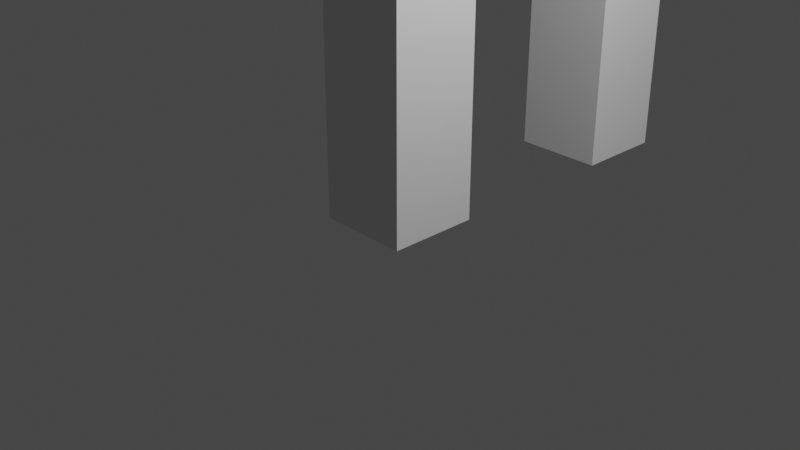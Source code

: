 # Source: Simple_Stone_Henge.blend  (saved by Blender 2.91.10; exported with 4.5.12 LTS)
import bpy
from mathutils import Matrix  # noqa: F401  (used for matrix-valued properties, if any)

bpy.ops.wm.read_factory_settings(use_empty=True)
scene = bpy.context.scene
scene.name = 'Scene'

# ---- collections
col_collection = bpy.data.collections.new('Collection'); scene.collection.children.link(col_collection)

# ---- world
world_world = bpy.data.worlds.new('World'); scene.world = world_world
world_world.use_nodes = True; world_world.node_tree.nodes.clear()
_N = world_world.node_tree.nodes; _L = world_world.node_tree.links
n0 = _N.new('ShaderNodeOutputWorld'); n0.name = 'World Output'; n0.location = (300, 300)
n1 = _N.new('ShaderNodeBackground'); n1.name = 'Background'; n1.location = (10, 300)
n1.inputs[0].default_value = (0.05088, 0.05088, 0.05088, 1.0)
_L.new(n1.outputs[0], n0.inputs[0])
n0.is_active_output = True
world_world.color = (0.05088, 0.05088, 0.05088)
world_world.use_sun_shadow = False
world_world.sun_shadow_jitter_overblur = 0.0

# ---- cameras
cam_camera = bpy.data.cameras.new('Camera')
cam_camera.clip_end = 100.0
cam_camera.ortho_scale = 7.314

# ---- lights
light_light = bpy.data.lights.new('Light', 'POINT')
light_light.transmission_factor = 0.0
light_light.energy = 1000.0
light_light.shadow_soft_size = 0.1
light_light.shadow_maximum_resolution = 0.006
light_light.use_absolute_resolution = True

# ---- meshes
me_cube_001 = bpy.data.meshes.new('Cube.001')
me_cube_001.from_pydata([(-1.0, -1.0, -1.0), (-1.0, -1.0, 1.0), (-1.0, 1.0, -1.0), (-1.0, 1.0, 1.0), (1.0, -1.0, -1.0), (1.0, -1.0, 1.0), (1.0, 1.0, -1.0), (1.0, 1.0, 1.0)], [], [(0, 1, 3, 2), (2, 3, 7, 6), (6, 7, 5, 4), (4, 5, 1, 0), (2, 6, 4, 0), (7, 3, 1, 5)])
_uv = me_cube_001.uv_layers.new(name='UVMap')
_uv.uv.foreach_set('vector', [0.375, 0.0, 0.625, 0.0, 0.625, 0.25, 0.375, 0.25, 0.375, 0.25, 0.625, 0.25, 0.625, 0.5, 0.375, 0.5, 0.375, 0.5, 0.625, 0.5, 0.625, 0.75, 0.375, 0.75, 0.375, 0.75, 0.625, 0.75, 0.625, 1.0, 0.375, 1.0, 0.125, 0.5, 0.375, 0.5, 0.375, 0.75, 0.125, 0.75, 0.625, 0.5, 0.875, 0.5, 0.875, 0.75, 0.625, 0.75])
me_cube_001.use_remesh_fix_poles = True
me_cube_001.use_remesh_preserve_attributes = False
me_cube_001.use_mirror_vertex_groups = False
me_cube_001.update()
me_cube_002 = bpy.data.meshes.new('Cube.002')
me_cube_002.from_pydata([(-1.0, -1.0, -1.0), (-1.0, -1.0, 1.0), (-1.0, 1.0, -1.0), (-1.0, 1.0, 1.0), (1.0, -1.0, -1.0), (1.0, -1.0, 1.0), (1.0, 1.0, -1.0), (1.0, 1.0, 1.0)], [], [(0, 1, 3, 2), (2, 3, 7, 6), (6, 7, 5, 4), (4, 5, 1, 0), (2, 6, 4, 0), (7, 3, 1, 5)])
_uv = me_cube_002.uv_layers.new(name='UVMap')
_uv.uv.foreach_set('vector', [0.375, 0.0, 0.625, 0.0, 0.625, 0.25, 0.375, 0.25, 0.375, 0.25, 0.625, 0.25, 0.625, 0.5, 0.375, 0.5, 0.375, 0.5, 0.625, 0.5, 0.625, 0.75, 0.375, 0.75, 0.375, 0.75, 0.625, 0.75, 0.625, 1.0, 0.375, 1.0, 0.125, 0.5, 0.375, 0.5, 0.375, 0.75, 0.125, 0.75, 0.625, 0.5, 0.875, 0.5, 0.875, 0.75, 0.625, 0.75])
me_cube_002.use_remesh_fix_poles = True
me_cube_002.use_remesh_preserve_attributes = False
me_cube_002.use_mirror_vertex_groups = False
me_cube_002.update()
me_cube_003 = bpy.data.meshes.new('Cube.003')
me_cube_003.from_pydata([(-1.0, -1.0, -1.0), (-1.0, -1.0, 1.0), (-1.0, 1.0, -1.0), (-1.0, 1.0, 1.0), (1.0, -1.0, -1.0), (1.0, -1.0, 1.0), (1.0, 1.0, -1.0), (1.0, 1.0, 1.0)], [], [(0, 1, 3, 2), (2, 3, 7, 6), (6, 7, 5, 4), (4, 5, 1, 0), (2, 6, 4, 0), (7, 3, 1, 5)])
_uv = me_cube_003.uv_layers.new(name='UVMap')
_uv.uv.foreach_set('vector', [0.375, 0.0, 0.625, 0.0, 0.625, 0.25, 0.375, 0.25, 0.375, 0.25, 0.625, 0.25, 0.625, 0.5, 0.375, 0.5, 0.375, 0.5, 0.625, 0.5, 0.625, 0.75, 0.375, 0.75, 0.375, 0.75, 0.625, 0.75, 0.625, 1.0, 0.375, 1.0, 0.125, 0.5, 0.375, 0.5, 0.375, 0.75, 0.125, 0.75, 0.625, 0.5, 0.875, 0.5, 0.875, 0.75, 0.625, 0.75])
me_cube_003.use_remesh_fix_poles = True
me_cube_003.use_remesh_preserve_attributes = False
me_cube_003.use_mirror_vertex_groups = False
me_cube_003.update()

# ---- objects
ob_light = bpy.data.objects.new('Light', light_light)
ob_camera = bpy.data.objects.new('Camera', cam_camera)
ob_cube = bpy.data.objects.new('Cube', me_cube_001)
ob_cube_001 = bpy.data.objects.new('Cube.001', me_cube_002)
ob_cube_002 = bpy.data.objects.new('Cube.002', me_cube_003)

# ---- transforms, parenting, visibility, modifiers, constraints
ob_light.location = (4.076, 1.005, 5.904)
ob_light.rotation_euler = (0.6325, 0.1337, 1.814)
ob_light.lock_rotations_4d = False
ob_light.empty_display_type = 'ARROWS'
ob_light.color = (0.0, 0.0, 0.0, 0.0)
ob_light.lineart.crease_threshold = 0.0
ob_camera.location = (7.359, -6.926, 4.958)
ob_camera.rotation_euler = (1.109, 0.0, 0.8149)
ob_camera.lock_rotations_4d = False
ob_camera.empty_display_type = 'ARROWS'
ob_camera.color = (0.0, 0.0, 0.0, 0.0)
ob_camera.display_type = 'WIRE'
ob_camera.lineart.crease_threshold = 0.0
ob_cube.location = (0.0, 0.0, 2.0)
ob_cube.scale = (0.5, 0.5, 2.0)
ob_cube.lineart.crease_threshold = 0.0
ob_cube_001.location = (0.0, 3.0, 2.0)
ob_cube_001.scale = (0.5, 0.5, 2.0)
ob_cube_001.lineart.crease_threshold = 0.0
ob_cube_002.location = (6.842e-16, 1.5, 4.5)
ob_cube_002.scale = (0.5, 2.0, 0.5)
ob_cube_002.lineart.crease_threshold = 0.0

# ---- collection membership
col_collection.objects.link(ob_light)
col_collection.objects.link(ob_camera)
col_collection.objects.link(ob_cube)
col_collection.objects.link(ob_cube_001)
col_collection.objects.link(ob_cube_002)

# ---- scene / render settings (as saved in the file)
scene.camera = ob_camera
scene.frame_start = 1; scene.frame_end = 250; scene.frame_set(9)
scene.render.engine = 'BLENDER_EEVEE_NEXT'
scene.cycles.use_denoising = False
scene.cycles.samples = 128
scene.cycles.sampling_pattern = 'TABULATED_SOBOL'
scene.cycles.use_adaptive_sampling = False
scene.cycles.use_light_tree = False
scene.view_settings.view_transform = 'Filmic'
bpy.context.view_layer.update()
